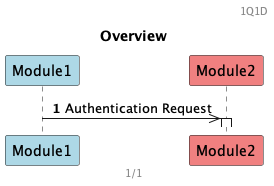

The diagram above was rendered by PlantUML. Its source (embedded in the PNG):
@startuml async

autonumber
autoactivate on

skinparam sequenceMessageAlign center
skinparam ResponseMessageBelowArrow true

header 1Q1D
footer %page%/%lastpage%
title Overview

participant Module1 as M1 #LightBlue 
participant Module2 as M2 #LightCoral 

M1 ->> M2: Authentication Request

@enduml